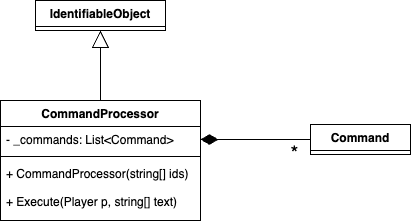

The diagram above was exported from draw.io. Its source (the exported page's mxGraphModel, read from the mxfile embedded in the PNG):
<mxGraphModel dx="694" dy="360" grid="1" gridSize="10" guides="1" tooltips="1" connect="1" arrows="1" fold="1" page="1" pageScale="1" pageWidth="850" pageHeight="1100" math="0" shadow="0">
  <root>
    <mxCell id="0" />
    <mxCell id="1" parent="0" />
    <mxCell id="24" style="edgeStyle=none;html=1;fontSize=20;endArrow=block;endFill=0;endSize=15;" edge="1" parent="1" source="2" target="19">
      <mxGeometry relative="1" as="geometry" />
    </mxCell>
    <mxCell id="2" value="CommandProcessor" style="swimlane;fontStyle=1;align=center;verticalAlign=top;childLayout=stackLayout;horizontal=1;startSize=26;horizontalStack=0;resizeParent=1;resizeParentMax=0;resizeLast=0;collapsible=1;marginBottom=0;" parent="1" vertex="1">
      <mxGeometry x="340" y="280" width="200" height="120" as="geometry" />
    </mxCell>
    <mxCell id="3" value="- _commands: List&lt;Command&gt;" style="text;strokeColor=none;fillColor=none;align=left;verticalAlign=top;spacingLeft=4;spacingRight=4;overflow=hidden;rotatable=0;points=[[0,0.5],[1,0.5]];portConstraint=eastwest;" parent="2" vertex="1">
      <mxGeometry y="26" width="200" height="26" as="geometry" />
    </mxCell>
    <mxCell id="4" value="" style="line;strokeWidth=1;fillColor=none;align=left;verticalAlign=middle;spacingTop=-1;spacingLeft=3;spacingRight=3;rotatable=0;labelPosition=right;points=[];portConstraint=eastwest;strokeColor=inherit;" parent="2" vertex="1">
      <mxGeometry y="52" width="200" height="8" as="geometry" />
    </mxCell>
    <mxCell id="5" value="+ CommandProcessor(string[] ids)&#10;&#10;+ Execute(Player p, string[] text)" style="text;strokeColor=none;fillColor=none;align=left;verticalAlign=top;spacingLeft=4;spacingRight=4;overflow=hidden;rotatable=0;points=[[0,0.5],[1,0.5]];portConstraint=eastwest;" parent="2" vertex="1">
      <mxGeometry y="60" width="200" height="60" as="geometry" />
    </mxCell>
    <mxCell id="13" value="" style="edgeStyle=none;html=1;entryX=1;entryY=0.5;entryDx=0;entryDy=0;endArrow=diamondThin;endFill=1;endSize=15;" edge="1" parent="1" source="6" target="3">
      <mxGeometry relative="1" as="geometry" />
    </mxCell>
    <mxCell id="14" value="&lt;font style=&quot;font-size: 20px;&quot;&gt;*&lt;/font&gt;" style="edgeLabel;html=1;align=center;verticalAlign=middle;resizable=0;points=[];" vertex="1" connectable="0" parent="13">
      <mxGeometry x="-0.6909" relative="1" as="geometry">
        <mxPoint y="13" as="offset" />
      </mxGeometry>
    </mxCell>
    <mxCell id="6" value="Command" style="swimlane;fontStyle=1;align=center;verticalAlign=top;childLayout=stackLayout;horizontal=1;startSize=26;horizontalStack=0;resizeParent=1;resizeParentMax=0;resizeLast=0;collapsible=1;marginBottom=0;" parent="1" vertex="1" collapsed="1">
      <mxGeometry x="650" y="304" width="100" height="30" as="geometry">
        <mxRectangle x="340" y="280" width="160" height="86" as="alternateBounds" />
      </mxGeometry>
    </mxCell>
    <mxCell id="7" value="+ field: type" style="text;strokeColor=none;fillColor=none;align=left;verticalAlign=top;spacingLeft=4;spacingRight=4;overflow=hidden;rotatable=0;points=[[0,0.5],[1,0.5]];portConstraint=eastwest;" parent="6" vertex="1">
      <mxGeometry y="26" width="160" height="26" as="geometry" />
    </mxCell>
    <mxCell id="8" value="" style="line;strokeWidth=1;fillColor=none;align=left;verticalAlign=middle;spacingTop=-1;spacingLeft=3;spacingRight=3;rotatable=0;labelPosition=right;points=[];portConstraint=eastwest;strokeColor=inherit;" parent="6" vertex="1">
      <mxGeometry y="52" width="160" height="8" as="geometry" />
    </mxCell>
    <mxCell id="9" value="+ method(type): type" style="text;strokeColor=none;fillColor=none;align=left;verticalAlign=top;spacingLeft=4;spacingRight=4;overflow=hidden;rotatable=0;points=[[0,0.5],[1,0.5]];portConstraint=eastwest;" parent="6" vertex="1">
      <mxGeometry y="60" width="160" height="26" as="geometry" />
    </mxCell>
    <mxCell id="19" value="IdentifiableObject" style="swimlane;fontStyle=1;align=center;verticalAlign=top;childLayout=stackLayout;horizontal=1;startSize=26;horizontalStack=0;resizeParent=1;resizeParentMax=0;resizeLast=0;collapsible=1;marginBottom=0;" vertex="1" collapsed="1" parent="1">
      <mxGeometry x="375" y="180" width="130" height="30" as="geometry">
        <mxRectangle x="340" y="280" width="160" height="86" as="alternateBounds" />
      </mxGeometry>
    </mxCell>
    <mxCell id="20" value="+ field: type" style="text;strokeColor=none;fillColor=none;align=left;verticalAlign=top;spacingLeft=4;spacingRight=4;overflow=hidden;rotatable=0;points=[[0,0.5],[1,0.5]];portConstraint=eastwest;" vertex="1" parent="19">
      <mxGeometry y="26" width="160" height="26" as="geometry" />
    </mxCell>
    <mxCell id="21" value="" style="line;strokeWidth=1;fillColor=none;align=left;verticalAlign=middle;spacingTop=-1;spacingLeft=3;spacingRight=3;rotatable=0;labelPosition=right;points=[];portConstraint=eastwest;strokeColor=inherit;" vertex="1" parent="19">
      <mxGeometry y="52" width="160" height="8" as="geometry" />
    </mxCell>
    <mxCell id="22" value="+ method(type): type" style="text;strokeColor=none;fillColor=none;align=left;verticalAlign=top;spacingLeft=4;spacingRight=4;overflow=hidden;rotatable=0;points=[[0,0.5],[1,0.5]];portConstraint=eastwest;" vertex="1" parent="19">
      <mxGeometry y="60" width="160" height="26" as="geometry" />
    </mxCell>
  </root>
</mxGraphModel>